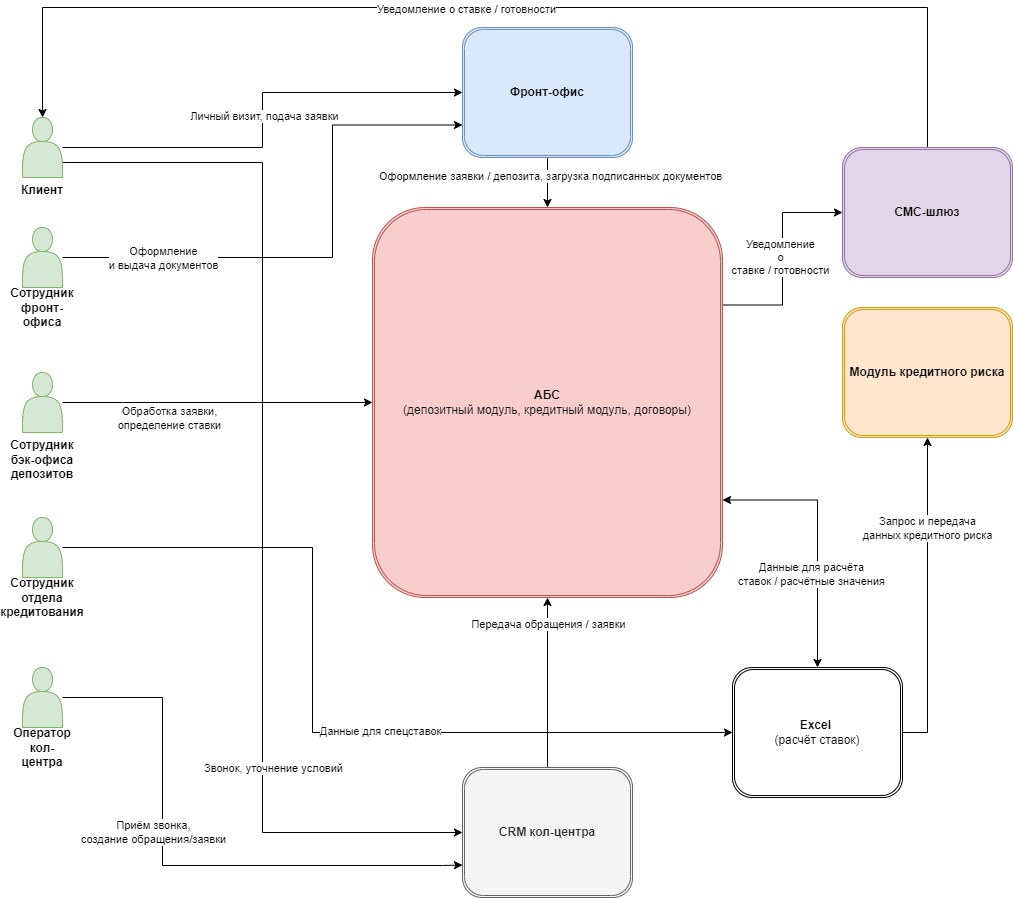

The diagram above was exported from draw.io. Its source (the exported page's mxGraphModel, read from the mxfile embedded in the PNG):
<mxGraphModel dx="1750" dy="1195" grid="1" gridSize="10" guides="1" tooltips="1" connect="1" arrows="1" fold="1" page="1" pageScale="1" pageWidth="850" pageHeight="1100" math="0" shadow="0">
  <root>
    <mxCell id="0" />
    <mxCell id="1" parent="0" />
    <mxCell id="b-kAxXN9XucaCVZlKUBh-21" style="edgeStyle=orthogonalEdgeStyle;rounded=0;orthogonalLoop=1;jettySize=auto;html=1;entryX=0;entryY=0.5;entryDx=0;entryDy=0;" edge="1" parent="1" source="b-kAxXN9XucaCVZlKUBh-1" target="b-kAxXN9XucaCVZlKUBh-15">
      <mxGeometry relative="1" as="geometry" />
    </mxCell>
    <mxCell id="b-kAxXN9XucaCVZlKUBh-22" value="Личный визит, подача заявки" style="edgeLabel;html=1;align=center;verticalAlign=middle;resizable=0;points=[];" vertex="1" connectable="0" parent="b-kAxXN9XucaCVZlKUBh-21">
      <mxGeometry x="0.016" y="-1" relative="1" as="geometry">
        <mxPoint as="offset" />
      </mxGeometry>
    </mxCell>
    <mxCell id="b-kAxXN9XucaCVZlKUBh-23" style="edgeStyle=orthogonalEdgeStyle;rounded=0;orthogonalLoop=1;jettySize=auto;html=1;exitX=1;exitY=0.75;exitDx=0;exitDy=0;entryX=0;entryY=0.5;entryDx=0;entryDy=0;" edge="1" parent="1" source="b-kAxXN9XucaCVZlKUBh-1" target="b-kAxXN9XucaCVZlKUBh-16">
      <mxGeometry relative="1" as="geometry" />
    </mxCell>
    <mxCell id="b-kAxXN9XucaCVZlKUBh-24" value="Звонок, уточнение условий" style="edgeLabel;html=1;align=center;verticalAlign=middle;resizable=0;points=[];" vertex="1" connectable="0" parent="b-kAxXN9XucaCVZlKUBh-23">
      <mxGeometry x="0.12" relative="1" as="geometry">
        <mxPoint x="10" y="205" as="offset" />
      </mxGeometry>
    </mxCell>
    <mxCell id="b-kAxXN9XucaCVZlKUBh-1" value="&lt;div&gt;&lt;strong data-end=&quot;398&quot; data-start=&quot;388&quot;&gt;&lt;br&gt;&lt;/strong&gt;&lt;/div&gt;&lt;div&gt;&lt;strong data-end=&quot;398&quot; data-start=&quot;388&quot;&gt;&lt;br&gt;&lt;/strong&gt;&lt;/div&gt;&lt;strong data-end=&quot;398&quot; data-start=&quot;388&quot;&gt;&lt;div&gt;&lt;strong data-end=&quot;398&quot; data-start=&quot;388&quot;&gt;&lt;br&gt;&lt;/strong&gt;&lt;/div&gt;&lt;div&gt;&lt;strong data-end=&quot;398&quot; data-start=&quot;388&quot;&gt;&lt;br&gt;&lt;/strong&gt;&lt;/div&gt;&lt;div&gt;&lt;strong data-end=&quot;398&quot; data-start=&quot;388&quot;&gt;&lt;br&gt;&lt;/strong&gt;&lt;/div&gt;&lt;div&gt;&lt;strong data-end=&quot;398&quot; data-start=&quot;388&quot;&gt;&lt;br&gt;&lt;/strong&gt;&lt;/div&gt;Клиент&lt;/strong&gt;" style="shape=actor;whiteSpace=wrap;html=1;fillColor=#d5e8d4;strokeColor=#82b366;" vertex="1" parent="1">
      <mxGeometry x="60" y="130" width="40" height="60" as="geometry" />
    </mxCell>
    <mxCell id="b-kAxXN9XucaCVZlKUBh-43" style="edgeStyle=orthogonalEdgeStyle;rounded=0;orthogonalLoop=1;jettySize=auto;html=1;entryX=0;entryY=0.75;entryDx=0;entryDy=0;" edge="1" parent="1" source="b-kAxXN9XucaCVZlKUBh-2" target="b-kAxXN9XucaCVZlKUBh-15">
      <mxGeometry relative="1" as="geometry">
        <Array as="points">
          <mxPoint x="370" y="270" />
          <mxPoint x="370" y="138" />
        </Array>
      </mxGeometry>
    </mxCell>
    <mxCell id="b-kAxXN9XucaCVZlKUBh-44" value="&lt;div&gt;Оформление&lt;/div&gt;&lt;div&gt;и выдача документов&lt;/div&gt;" style="edgeLabel;html=1;align=center;verticalAlign=middle;resizable=0;points=[];" vertex="1" connectable="0" parent="b-kAxXN9XucaCVZlKUBh-43">
      <mxGeometry x="0.2525" y="-3" relative="1" as="geometry">
        <mxPoint x="-173" y="63" as="offset" />
      </mxGeometry>
    </mxCell>
    <mxCell id="b-kAxXN9XucaCVZlKUBh-2" value="&lt;div&gt;&lt;strong data-end=&quot;398&quot; data-start=&quot;388&quot;&gt;&lt;br&gt;&lt;/strong&gt;&lt;/div&gt;&lt;div&gt;&lt;strong data-end=&quot;398&quot; data-start=&quot;388&quot;&gt;&lt;br&gt;&lt;/strong&gt;&lt;/div&gt;&lt;strong data-end=&quot;398&quot; data-start=&quot;388&quot;&gt;&lt;div&gt;&lt;strong data-end=&quot;398&quot; data-start=&quot;388&quot;&gt;&lt;br&gt;&lt;/strong&gt;&lt;/div&gt;&lt;div&gt;&lt;strong data-end=&quot;398&quot; data-start=&quot;388&quot;&gt;&lt;br&gt;&lt;/strong&gt;&lt;/div&gt;&lt;div&gt;&lt;strong data-end=&quot;398&quot; data-start=&quot;388&quot;&gt;&lt;br&gt;&lt;/strong&gt;&lt;/div&gt;&lt;div&gt;&lt;strong data-end=&quot;398&quot; data-start=&quot;388&quot;&gt;&lt;br&gt;&lt;/strong&gt;&lt;/div&gt;&lt;div&gt;&lt;strong data-end=&quot;398&quot; data-start=&quot;388&quot;&gt;&lt;br&gt;&lt;/strong&gt;&lt;/div&gt;Сотрудник фронт-офиса&lt;br&gt;&lt;/strong&gt;" style="shape=actor;whiteSpace=wrap;html=1;fillColor=#d5e8d4;strokeColor=#82b366;" vertex="1" parent="1">
      <mxGeometry x="60" y="240" width="40" height="60" as="geometry" />
    </mxCell>
    <mxCell id="b-kAxXN9XucaCVZlKUBh-40" style="edgeStyle=orthogonalEdgeStyle;rounded=0;orthogonalLoop=1;jettySize=auto;html=1;entryX=0;entryY=0.5;entryDx=0;entryDy=0;" edge="1" parent="1" source="b-kAxXN9XucaCVZlKUBh-3" target="b-kAxXN9XucaCVZlKUBh-18">
      <mxGeometry relative="1" as="geometry">
        <Array as="points">
          <mxPoint x="350" y="560" />
          <mxPoint x="350" y="745" />
        </Array>
      </mxGeometry>
    </mxCell>
    <mxCell id="b-kAxXN9XucaCVZlKUBh-41" value="Данные для спецставок" style="edgeLabel;html=1;align=center;verticalAlign=middle;resizable=0;points=[];" vertex="1" connectable="0" parent="b-kAxXN9XucaCVZlKUBh-40">
      <mxGeometry x="0.0117" relative="1" as="geometry">
        <mxPoint x="67" as="offset" />
      </mxGeometry>
    </mxCell>
    <mxCell id="b-kAxXN9XucaCVZlKUBh-3" value="&lt;div&gt;&lt;strong data-end=&quot;398&quot; data-start=&quot;388&quot;&gt;&lt;br&gt;&lt;/strong&gt;&lt;/div&gt;&lt;div&gt;&lt;strong data-end=&quot;398&quot; data-start=&quot;388&quot;&gt;&lt;br&gt;&lt;/strong&gt;&lt;/div&gt;&lt;strong data-end=&quot;398&quot; data-start=&quot;388&quot;&gt;&lt;div&gt;&lt;strong data-end=&quot;398&quot; data-start=&quot;388&quot;&gt;&lt;br&gt;&lt;/strong&gt;&lt;/div&gt;&lt;div&gt;&lt;strong data-end=&quot;398&quot; data-start=&quot;388&quot;&gt;&lt;br&gt;&lt;/strong&gt;&lt;/div&gt;&lt;div&gt;&lt;strong data-end=&quot;398&quot; data-start=&quot;388&quot;&gt;&lt;br&gt;&lt;/strong&gt;&lt;/div&gt;&lt;div&gt;&lt;strong data-end=&quot;398&quot; data-start=&quot;388&quot;&gt;&lt;br&gt;&lt;/strong&gt;&lt;/div&gt;&lt;div&gt;&lt;strong data-end=&quot;398&quot; data-start=&quot;388&quot;&gt;&lt;br&gt;&lt;/strong&gt;&lt;/div&gt;Сотрудник отдела кредитования&lt;br&gt;&lt;/strong&gt;" style="shape=actor;whiteSpace=wrap;html=1;fillColor=#d5e8d4;strokeColor=#82b366;" vertex="1" parent="1">
      <mxGeometry x="60" y="530" width="40" height="60" as="geometry" />
    </mxCell>
    <mxCell id="b-kAxXN9XucaCVZlKUBh-4" value="&lt;div&gt;&lt;strong data-end=&quot;398&quot; data-start=&quot;388&quot;&gt;&lt;br&gt;&lt;/strong&gt;&lt;/div&gt;&lt;div&gt;&lt;strong data-end=&quot;398&quot; data-start=&quot;388&quot;&gt;&lt;br&gt;&lt;/strong&gt;&lt;/div&gt;&lt;strong data-end=&quot;398&quot; data-start=&quot;388&quot;&gt;&lt;div&gt;&lt;strong data-end=&quot;398&quot; data-start=&quot;388&quot;&gt;&lt;br&gt;&lt;/strong&gt;&lt;/div&gt;&lt;div&gt;&lt;strong data-end=&quot;398&quot; data-start=&quot;388&quot;&gt;&lt;br&gt;&lt;/strong&gt;&lt;/div&gt;&lt;div&gt;&lt;strong data-end=&quot;398&quot; data-start=&quot;388&quot;&gt;&lt;br&gt;&lt;/strong&gt;&lt;/div&gt;&lt;div&gt;&lt;strong data-end=&quot;398&quot; data-start=&quot;388&quot;&gt;&lt;br&gt;&lt;/strong&gt;&lt;/div&gt;&lt;div&gt;&lt;strong data-end=&quot;398&quot; data-start=&quot;388&quot;&gt;&lt;br&gt;&lt;/strong&gt;&lt;/div&gt;&lt;div&gt;&lt;strong data-end=&quot;398&quot; data-start=&quot;388&quot;&gt;&lt;br&gt;&lt;/strong&gt;&lt;/div&gt;Сотрудник бэк-офиса депозитов&lt;br&gt;&lt;/strong&gt;" style="shape=actor;whiteSpace=wrap;html=1;fillColor=#d5e8d4;strokeColor=#82b366;" vertex="1" parent="1">
      <mxGeometry x="60" y="385" width="40" height="60" as="geometry" />
    </mxCell>
    <mxCell id="b-kAxXN9XucaCVZlKUBh-46" style="edgeStyle=orthogonalEdgeStyle;rounded=0;orthogonalLoop=1;jettySize=auto;html=1;entryX=0;entryY=0.75;entryDx=0;entryDy=0;" edge="1" parent="1" source="b-kAxXN9XucaCVZlKUBh-5" target="b-kAxXN9XucaCVZlKUBh-16">
      <mxGeometry relative="1" as="geometry">
        <Array as="points">
          <mxPoint x="200" y="710" />
          <mxPoint x="200" y="878" />
          <mxPoint x="480" y="878" />
        </Array>
      </mxGeometry>
    </mxCell>
    <mxCell id="b-kAxXN9XucaCVZlKUBh-47" value="Приём звонка,&lt;div&gt;создание обращения/заявки&lt;/div&gt;" style="edgeLabel;html=1;align=center;verticalAlign=middle;resizable=0;points=[];" vertex="1" connectable="0" parent="b-kAxXN9XucaCVZlKUBh-46">
      <mxGeometry x="-0.1718" y="4" relative="1" as="geometry">
        <mxPoint x="-14" y="-1" as="offset" />
      </mxGeometry>
    </mxCell>
    <mxCell id="b-kAxXN9XucaCVZlKUBh-5" value="&lt;div&gt;&lt;strong data-end=&quot;398&quot; data-start=&quot;388&quot;&gt;&lt;br&gt;&lt;/strong&gt;&lt;/div&gt;&lt;div&gt;&lt;strong data-end=&quot;398&quot; data-start=&quot;388&quot;&gt;&lt;br&gt;&lt;/strong&gt;&lt;/div&gt;&lt;strong data-end=&quot;398&quot; data-start=&quot;388&quot;&gt;&lt;div&gt;&lt;strong data-end=&quot;398&quot; data-start=&quot;388&quot;&gt;&lt;br&gt;&lt;/strong&gt;&lt;/div&gt;&lt;div&gt;&lt;strong data-end=&quot;398&quot; data-start=&quot;388&quot;&gt;&lt;br&gt;&lt;/strong&gt;&lt;/div&gt;&lt;div&gt;&lt;strong data-end=&quot;398&quot; data-start=&quot;388&quot;&gt;&lt;br&gt;&lt;/strong&gt;&lt;/div&gt;&lt;div&gt;&lt;strong data-end=&quot;398&quot; data-start=&quot;388&quot;&gt;&lt;br&gt;&lt;/strong&gt;&lt;/div&gt;&lt;div&gt;&lt;strong data-end=&quot;398&quot; data-start=&quot;388&quot;&gt;&lt;br&gt;&lt;/strong&gt;&lt;/div&gt;Оператор кол-центра&lt;br&gt;&lt;/strong&gt;" style="shape=actor;whiteSpace=wrap;html=1;fillColor=#d5e8d4;strokeColor=#82b366;" vertex="1" parent="1">
      <mxGeometry x="60" y="680" width="40" height="60" as="geometry" />
    </mxCell>
    <mxCell id="b-kAxXN9XucaCVZlKUBh-25" style="edgeStyle=orthogonalEdgeStyle;rounded=0;orthogonalLoop=1;jettySize=auto;html=1;exitX=0.5;exitY=1;exitDx=0;exitDy=0;entryX=0.5;entryY=0;entryDx=0;entryDy=0;" edge="1" parent="1" source="b-kAxXN9XucaCVZlKUBh-15" target="b-kAxXN9XucaCVZlKUBh-17">
      <mxGeometry relative="1" as="geometry" />
    </mxCell>
    <mxCell id="b-kAxXN9XucaCVZlKUBh-26" value="Оформление заявки / депозита, загрузка подписанных документов" style="edgeLabel;html=1;align=center;verticalAlign=middle;resizable=0;points=[];" vertex="1" connectable="0" parent="b-kAxXN9XucaCVZlKUBh-25">
      <mxGeometry x="-0.2457" y="2" relative="1" as="geometry">
        <mxPoint as="offset" />
      </mxGeometry>
    </mxCell>
    <mxCell id="b-kAxXN9XucaCVZlKUBh-15" value="&lt;b&gt;Фронт-офис&lt;/b&gt;" style="shape=ext;double=1;rounded=1;whiteSpace=wrap;html=1;fillColor=#dae8fc;strokeColor=#6c8ebf;" vertex="1" parent="1">
      <mxGeometry x="500" y="40" width="170" height="130" as="geometry" />
    </mxCell>
    <mxCell id="b-kAxXN9XucaCVZlKUBh-27" style="edgeStyle=orthogonalEdgeStyle;rounded=0;orthogonalLoop=1;jettySize=auto;html=1;" edge="1" parent="1" source="b-kAxXN9XucaCVZlKUBh-16" target="b-kAxXN9XucaCVZlKUBh-17">
      <mxGeometry relative="1" as="geometry" />
    </mxCell>
    <mxCell id="b-kAxXN9XucaCVZlKUBh-28" value="Передача обращения / заявки" style="edgeLabel;html=1;align=center;verticalAlign=middle;resizable=0;points=[];" vertex="1" connectable="0" parent="b-kAxXN9XucaCVZlKUBh-27">
      <mxGeometry x="0.0088" y="-2" relative="1" as="geometry">
        <mxPoint x="-2" y="-59" as="offset" />
      </mxGeometry>
    </mxCell>
    <mxCell id="b-kAxXN9XucaCVZlKUBh-16" value="&lt;b&gt;CRM кол-центра&lt;/b&gt;" style="shape=ext;double=1;rounded=1;whiteSpace=wrap;html=1;fillColor=#f5f5f5;strokeColor=#666666;fontColor=#333333;" vertex="1" parent="1">
      <mxGeometry x="500" y="780" width="170" height="130" as="geometry" />
    </mxCell>
    <mxCell id="b-kAxXN9XucaCVZlKUBh-29" style="edgeStyle=orthogonalEdgeStyle;rounded=0;orthogonalLoop=1;jettySize=auto;html=1;exitX=1;exitY=0.25;exitDx=0;exitDy=0;" edge="1" parent="1" source="b-kAxXN9XucaCVZlKUBh-17" target="b-kAxXN9XucaCVZlKUBh-20">
      <mxGeometry relative="1" as="geometry" />
    </mxCell>
    <mxCell id="b-kAxXN9XucaCVZlKUBh-30" value="Уведомление&lt;div&gt;о&lt;/div&gt;&lt;div&gt;ставке / готовности&lt;/div&gt;" style="edgeLabel;html=1;align=center;verticalAlign=middle;resizable=0;points=[];" vertex="1" connectable="0" parent="b-kAxXN9XucaCVZlKUBh-29">
      <mxGeometry x="0.0228" y="3" relative="1" as="geometry">
        <mxPoint as="offset" />
      </mxGeometry>
    </mxCell>
    <mxCell id="b-kAxXN9XucaCVZlKUBh-33" style="edgeStyle=orthogonalEdgeStyle;rounded=0;orthogonalLoop=1;jettySize=auto;html=1;exitX=1;exitY=0.75;exitDx=0;exitDy=0;entryX=0.5;entryY=0;entryDx=0;entryDy=0;startArrow=classic;startFill=1;" edge="1" parent="1" source="b-kAxXN9XucaCVZlKUBh-17" target="b-kAxXN9XucaCVZlKUBh-18">
      <mxGeometry relative="1" as="geometry" />
    </mxCell>
    <mxCell id="b-kAxXN9XucaCVZlKUBh-34" value="Данные для расчёта&lt;div&gt;ставок / расчётные значения&lt;/div&gt;" style="edgeLabel;html=1;align=center;verticalAlign=middle;resizable=0;points=[];" vertex="1" connectable="0" parent="b-kAxXN9XucaCVZlKUBh-33">
      <mxGeometry x="0.288" y="-7" relative="1" as="geometry">
        <mxPoint as="offset" />
      </mxGeometry>
    </mxCell>
    <mxCell id="b-kAxXN9XucaCVZlKUBh-17" value="&lt;strong data-end=&quot;912&quot; data-start=&quot;905&quot;&gt;АБС&lt;/strong&gt;&lt;div&gt;(депозитный модуль, кредитный модуль, договоры)&lt;/div&gt;" style="shape=ext;double=1;rounded=1;whiteSpace=wrap;html=1;fillColor=#f8cecc;strokeColor=#b85450;" vertex="1" parent="1">
      <mxGeometry x="410" y="220" width="350" height="390" as="geometry" />
    </mxCell>
    <mxCell id="b-kAxXN9XucaCVZlKUBh-36" style="edgeStyle=orthogonalEdgeStyle;rounded=0;orthogonalLoop=1;jettySize=auto;html=1;entryX=0.5;entryY=1;entryDx=0;entryDy=0;" edge="1" parent="1" source="b-kAxXN9XucaCVZlKUBh-18" target="b-kAxXN9XucaCVZlKUBh-19">
      <mxGeometry relative="1" as="geometry">
        <Array as="points">
          <mxPoint x="965" y="745" />
        </Array>
      </mxGeometry>
    </mxCell>
    <mxCell id="b-kAxXN9XucaCVZlKUBh-37" value="Запрос и передача&lt;div&gt;данных кредитного риска&lt;/div&gt;" style="edgeLabel;html=1;align=center;verticalAlign=middle;resizable=0;points=[];" vertex="1" connectable="0" parent="b-kAxXN9XucaCVZlKUBh-36">
      <mxGeometry x="0.0036" y="1" relative="1" as="geometry">
        <mxPoint y="-70" as="offset" />
      </mxGeometry>
    </mxCell>
    <mxCell id="b-kAxXN9XucaCVZlKUBh-18" value="&lt;b&gt;Excel&amp;nbsp;&lt;/b&gt;&lt;div&gt;(расчёт ставок)&lt;br&gt;&lt;/div&gt;" style="shape=ext;double=1;rounded=1;whiteSpace=wrap;html=1;" vertex="1" parent="1">
      <mxGeometry x="770" y="680" width="170" height="130" as="geometry" />
    </mxCell>
    <mxCell id="b-kAxXN9XucaCVZlKUBh-19" value="&lt;div&gt;&lt;b&gt;Модуль кредитного риска&lt;/b&gt;&lt;/div&gt;" style="shape=ext;double=1;rounded=1;whiteSpace=wrap;html=1;fillColor=#ffe6cc;strokeColor=#d79b00;" vertex="1" parent="1">
      <mxGeometry x="880" y="320" width="170" height="130" as="geometry" />
    </mxCell>
    <mxCell id="b-kAxXN9XucaCVZlKUBh-31" style="edgeStyle=orthogonalEdgeStyle;rounded=0;orthogonalLoop=1;jettySize=auto;html=1;entryX=0.5;entryY=0;entryDx=0;entryDy=0;" edge="1" parent="1" source="b-kAxXN9XucaCVZlKUBh-20" target="b-kAxXN9XucaCVZlKUBh-1">
      <mxGeometry relative="1" as="geometry">
        <Array as="points">
          <mxPoint x="965" y="20" />
          <mxPoint x="80" y="20" />
        </Array>
      </mxGeometry>
    </mxCell>
    <mxCell id="b-kAxXN9XucaCVZlKUBh-32" value="Уведомление о ставке / готовности" style="edgeLabel;html=1;align=center;verticalAlign=middle;resizable=0;points=[];" vertex="1" connectable="0" parent="b-kAxXN9XucaCVZlKUBh-31">
      <mxGeometry x="0.059" y="1" relative="1" as="geometry">
        <mxPoint as="offset" />
      </mxGeometry>
    </mxCell>
    <mxCell id="b-kAxXN9XucaCVZlKUBh-20" value="&lt;b&gt;СМС-шлюз&lt;/b&gt;" style="shape=ext;double=1;rounded=1;whiteSpace=wrap;html=1;fillColor=#e1d5e7;strokeColor=#9673a6;" vertex="1" parent="1">
      <mxGeometry x="880" y="160" width="170" height="130" as="geometry" />
    </mxCell>
    <mxCell id="b-kAxXN9XucaCVZlKUBh-38" style="edgeStyle=orthogonalEdgeStyle;rounded=0;orthogonalLoop=1;jettySize=auto;html=1;entryX=0;entryY=0.5;entryDx=0;entryDy=0;" edge="1" parent="1" source="b-kAxXN9XucaCVZlKUBh-4" target="b-kAxXN9XucaCVZlKUBh-17">
      <mxGeometry relative="1" as="geometry">
        <Array as="points">
          <mxPoint x="160" y="415" />
          <mxPoint x="160" y="415" />
        </Array>
      </mxGeometry>
    </mxCell>
    <mxCell id="b-kAxXN9XucaCVZlKUBh-39" value="Обработка заявки,&lt;div&gt;определение ставки&lt;/div&gt;" style="edgeLabel;html=1;align=center;verticalAlign=middle;resizable=0;points=[];" vertex="1" connectable="0" parent="b-kAxXN9XucaCVZlKUBh-38">
      <mxGeometry x="0.0344" relative="1" as="geometry">
        <mxPoint x="-54" y="15" as="offset" />
      </mxGeometry>
    </mxCell>
  </root>
</mxGraphModel>